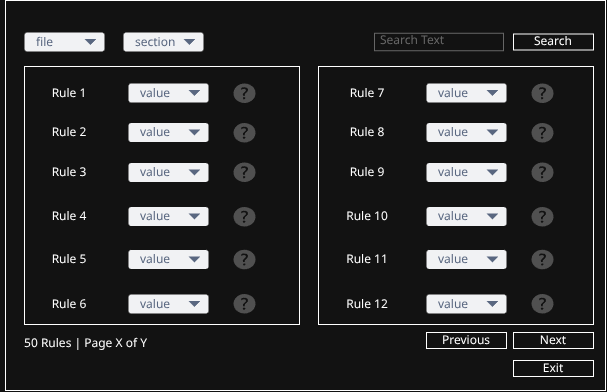

The diagram above was exported from draw.io. Its source (the exported page's mxGraphModel, read from the mxfile embedded in the PNG):
<mxGraphModel dx="1008" dy="637" grid="0" gridSize="10" guides="1" tooltips="1" connect="1" arrows="1" fold="1" page="0" pageScale="1" pageWidth="827" pageHeight="1169" math="0" shadow="0">
  <root>
    <mxCell id="0" />
    <mxCell id="1" parent="0" />
    <mxCell id="0wlRL7khhGFRm-bKvk1x-1" parent="1" style="rounded=0;whiteSpace=wrap;html=1;" value="" vertex="1">
      <mxGeometry height="390" width="600" x="-131" y="250" as="geometry" />
    </mxCell>
    <mxCell id="0wlRL7khhGFRm-bKvk1x-23" parent="1" style="rounded=0;whiteSpace=wrap;html=1;" value="" vertex="1">
      <mxGeometry height="258" width="275" x="-112" y="316" as="geometry" />
    </mxCell>
    <mxCell id="0wlRL7khhGFRm-bKvk1x-2" parent="1" style="rounded=0;whiteSpace=wrap;html=1;fontSize=12;" value="Exit" vertex="1">
      <mxGeometry height="16" width="80" x="377" y="610" as="geometry" />
    </mxCell>
    <mxCell id="0wlRL7khhGFRm-bKvk1x-3" parent="1" style="rounded=1;fillColor=#F1F2F4;strokeColor=none;html=1;whiteSpace=wrap;fontColor=#596780;align=left;fontSize=12;spacingLeft=10;sketch=0;" value="file" vertex="1">
      <mxGeometry height="19" width="80" x="-112" y="282" as="geometry" />
    </mxCell>
    <mxCell id="0wlRL7khhGFRm-bKvk1x-4" parent="0wlRL7khhGFRm-bKvk1x-3" style="shape=triangle;direction=south;fillColor=#596780;strokeColor=none;html=1;sketch=0;" value="" vertex="1">
      <mxGeometry height="6" relative="1" width="12" x="1" y="0.5" as="geometry">
        <mxPoint x="-20" y="-3" as="offset" />
      </mxGeometry>
    </mxCell>
    <mxCell id="0wlRL7khhGFRm-bKvk1x-5" parent="1" style="rounded=1;fillColor=#F1F2F4;strokeColor=none;html=1;whiteSpace=wrap;fontColor=#596780;align=left;fontSize=12;spacingLeft=10;sketch=0;" value="section" vertex="1">
      <mxGeometry height="19" width="80" x="-13" y="282" as="geometry" />
    </mxCell>
    <mxCell id="0wlRL7khhGFRm-bKvk1x-6" parent="0wlRL7khhGFRm-bKvk1x-5" style="shape=triangle;direction=south;fillColor=#596780;strokeColor=none;html=1;sketch=0;" value="" vertex="1">
      <mxGeometry height="6" relative="1" width="12" x="1" y="0.5" as="geometry">
        <mxPoint x="-20" y="-3" as="offset" />
      </mxGeometry>
    </mxCell>
    <mxCell id="0wlRL7khhGFRm-bKvk1x-7" parent="1" style="rounded=1;fillColor=#F1F2F4;strokeColor=none;html=1;whiteSpace=wrap;fontColor=#596780;align=left;fontSize=12;spacingLeft=10;sketch=0;" value="value" vertex="1">
      <mxGeometry height="19" width="80" x="-8" y="333" as="geometry" />
    </mxCell>
    <mxCell id="0wlRL7khhGFRm-bKvk1x-8" parent="0wlRL7khhGFRm-bKvk1x-7" style="shape=triangle;direction=south;fillColor=#596780;strokeColor=none;html=1;sketch=0;" value="" vertex="1">
      <mxGeometry height="6" relative="1" width="12" x="1" y="0.5" as="geometry">
        <mxPoint x="-20" y="-3" as="offset" />
      </mxGeometry>
    </mxCell>
    <mxCell id="0wlRL7khhGFRm-bKvk1x-9" parent="1" style="text;html=1;whiteSpace=wrap;strokeColor=none;fillColor=none;align=center;verticalAlign=middle;rounded=0;fontSize=12;" value="Rule 1" vertex="1">
      <mxGeometry height="30" width="60" x="-97" y="328" as="geometry" />
    </mxCell>
    <mxCell id="0wlRL7khhGFRm-bKvk1x-10" parent="1" style="text;html=1;whiteSpace=wrap;strokeColor=none;fillColor=none;align=center;verticalAlign=middle;rounded=0;fontSize=12;" value="Rule 2" vertex="1">
      <mxGeometry height="30" width="60" x="-97" y="367" as="geometry" />
    </mxCell>
    <mxCell id="0wlRL7khhGFRm-bKvk1x-11" parent="1" style="text;html=1;whiteSpace=wrap;strokeColor=none;fillColor=none;align=center;verticalAlign=middle;rounded=0;fontSize=12;" value="Rule 3" vertex="1">
      <mxGeometry height="30" width="60" x="-97" y="407" as="geometry" />
    </mxCell>
    <mxCell id="0wlRL7khhGFRm-bKvk1x-12" parent="1" style="text;html=1;whiteSpace=wrap;strokeColor=none;fillColor=none;align=center;verticalAlign=middle;rounded=0;fontSize=12;" value="Rule 4" vertex="1">
      <mxGeometry height="30" width="60" x="-97" y="451" as="geometry" />
    </mxCell>
    <mxCell id="0wlRL7khhGFRm-bKvk1x-13" parent="1" style="text;html=1;whiteSpace=wrap;strokeColor=none;fillColor=none;align=center;verticalAlign=middle;rounded=0;fontSize=12;" value="Rule 5" vertex="1">
      <mxGeometry height="30" width="60" x="-97" y="494" as="geometry" />
    </mxCell>
    <mxCell id="0wlRL7khhGFRm-bKvk1x-15" parent="1" style="rounded=1;fillColor=#F1F2F4;strokeColor=none;html=1;whiteSpace=wrap;fontColor=#596780;align=left;fontSize=12;spacingLeft=10;sketch=0;" value="value" vertex="1">
      <mxGeometry height="19" width="80" x="-8" y="372.5" as="geometry" />
    </mxCell>
    <mxCell id="0wlRL7khhGFRm-bKvk1x-16" parent="0wlRL7khhGFRm-bKvk1x-15" style="shape=triangle;direction=south;fillColor=#596780;strokeColor=none;html=1;sketch=0;" value="" vertex="1">
      <mxGeometry height="6" relative="1" width="12" x="1" y="0.5" as="geometry">
        <mxPoint x="-20" y="-3" as="offset" />
      </mxGeometry>
    </mxCell>
    <mxCell id="0wlRL7khhGFRm-bKvk1x-17" parent="1" style="rounded=1;fillColor=#F1F2F4;strokeColor=none;html=1;whiteSpace=wrap;fontColor=#596780;align=left;fontSize=12;spacingLeft=10;sketch=0;" value="value" vertex="1">
      <mxGeometry height="19" width="80" x="-8" y="412.5" as="geometry" />
    </mxCell>
    <mxCell id="0wlRL7khhGFRm-bKvk1x-18" parent="0wlRL7khhGFRm-bKvk1x-17" style="shape=triangle;direction=south;fillColor=#596780;strokeColor=none;html=1;sketch=0;" value="" vertex="1">
      <mxGeometry height="6" relative="1" width="12" x="1" y="0.5" as="geometry">
        <mxPoint x="-20" y="-3" as="offset" />
      </mxGeometry>
    </mxCell>
    <mxCell id="0wlRL7khhGFRm-bKvk1x-19" parent="1" style="rounded=1;fillColor=#F1F2F4;strokeColor=none;html=1;whiteSpace=wrap;fontColor=#596780;align=left;fontSize=12;spacingLeft=10;sketch=0;" value="value" vertex="1">
      <mxGeometry height="19" width="80" x="-8" y="456.5" as="geometry" />
    </mxCell>
    <mxCell id="0wlRL7khhGFRm-bKvk1x-20" parent="0wlRL7khhGFRm-bKvk1x-19" style="shape=triangle;direction=south;fillColor=#596780;strokeColor=none;html=1;sketch=0;" value="" vertex="1">
      <mxGeometry height="6" relative="1" width="12" x="1" y="0.5" as="geometry">
        <mxPoint x="-20" y="-3" as="offset" />
      </mxGeometry>
    </mxCell>
    <mxCell id="0wlRL7khhGFRm-bKvk1x-21" parent="1" style="rounded=1;fillColor=#F1F2F4;strokeColor=none;html=1;whiteSpace=wrap;fontColor=#596780;align=left;fontSize=12;spacingLeft=10;sketch=0;" value="value" vertex="1">
      <mxGeometry height="19" width="80" x="-8" y="499.5" as="geometry" />
    </mxCell>
    <mxCell id="0wlRL7khhGFRm-bKvk1x-22" parent="0wlRL7khhGFRm-bKvk1x-21" style="shape=triangle;direction=south;fillColor=#596780;strokeColor=none;html=1;sketch=0;" value="" vertex="1">
      <mxGeometry height="6" relative="1" width="12" x="1" y="0.5" as="geometry">
        <mxPoint x="-20" y="-3" as="offset" />
      </mxGeometry>
    </mxCell>
    <mxCell id="0wlRL7khhGFRm-bKvk1x-24" parent="1" style="text;html=1;whiteSpace=wrap;strokeColor=none;fillColor=none;align=center;verticalAlign=middle;rounded=0;fontSize=12;" value="Rule 6" vertex="1">
      <mxGeometry height="30" width="60" x="-97" y="538.5" as="geometry" />
    </mxCell>
    <mxCell id="0wlRL7khhGFRm-bKvk1x-25" parent="1" style="rounded=1;fillColor=#F1F2F4;strokeColor=none;html=1;whiteSpace=wrap;fontColor=#596780;align=left;fontSize=12;spacingLeft=10;sketch=0;" value="value" vertex="1">
      <mxGeometry height="19" width="80" x="-8" y="544" as="geometry" />
    </mxCell>
    <mxCell id="0wlRL7khhGFRm-bKvk1x-26" parent="0wlRL7khhGFRm-bKvk1x-25" style="shape=triangle;direction=south;fillColor=#596780;strokeColor=none;html=1;sketch=0;" value="" vertex="1">
      <mxGeometry height="6" relative="1" width="12" x="1" y="0.5" as="geometry">
        <mxPoint x="-20" y="-3" as="offset" />
      </mxGeometry>
    </mxCell>
    <mxCell id="0wlRL7khhGFRm-bKvk1x-47" parent="1" style="sketch=0;pointerEvents=1;shadow=0;dashed=0;html=1;strokeColor=none;fillColor=#505050;labelPosition=center;verticalLabelPosition=bottom;verticalAlign=top;outlineConnect=0;align=center;shape=mxgraph.office.concepts.help;" value="" vertex="1">
      <mxGeometry height="19.5" width="22" x="97" y="333" as="geometry" />
    </mxCell>
    <mxCell id="0wlRL7khhGFRm-bKvk1x-48" parent="1" style="sketch=0;pointerEvents=1;shadow=0;dashed=0;html=1;strokeColor=none;fillColor=#505050;labelPosition=center;verticalLabelPosition=bottom;verticalAlign=top;outlineConnect=0;align=center;shape=mxgraph.office.concepts.help;" value="" vertex="1">
      <mxGeometry height="19.5" width="22" x="97" y="372.5" as="geometry" />
    </mxCell>
    <mxCell id="0wlRL7khhGFRm-bKvk1x-49" parent="1" style="sketch=0;pointerEvents=1;shadow=0;dashed=0;html=1;strokeColor=none;fillColor=#505050;labelPosition=center;verticalLabelPosition=bottom;verticalAlign=top;outlineConnect=0;align=center;shape=mxgraph.office.concepts.help;" value="" vertex="1">
      <mxGeometry height="19.5" width="22" x="97" y="412" as="geometry" />
    </mxCell>
    <mxCell id="0wlRL7khhGFRm-bKvk1x-50" parent="1" style="sketch=0;pointerEvents=1;shadow=0;dashed=0;html=1;strokeColor=none;fillColor=#505050;labelPosition=center;verticalLabelPosition=bottom;verticalAlign=top;outlineConnect=0;align=center;shape=mxgraph.office.concepts.help;" value="" vertex="1">
      <mxGeometry height="19.5" width="22" x="97" y="456.5" as="geometry" />
    </mxCell>
    <mxCell id="0wlRL7khhGFRm-bKvk1x-51" parent="1" style="sketch=0;pointerEvents=1;shadow=0;dashed=0;html=1;strokeColor=none;fillColor=#505050;labelPosition=center;verticalLabelPosition=bottom;verticalAlign=top;outlineConnect=0;align=center;shape=mxgraph.office.concepts.help;" value="" vertex="1">
      <mxGeometry height="19.5" width="22" x="97" y="499.25" as="geometry" />
    </mxCell>
    <mxCell id="0wlRL7khhGFRm-bKvk1x-52" parent="1" style="sketch=0;pointerEvents=1;shadow=0;dashed=0;html=1;strokeColor=none;fillColor=#505050;labelPosition=center;verticalLabelPosition=bottom;verticalAlign=top;outlineConnect=0;align=center;shape=mxgraph.office.concepts.help;" value="" vertex="1">
      <mxGeometry height="19.5" width="22" x="97" y="543.5" as="geometry" />
    </mxCell>
    <mxCell id="0wlRL7khhGFRm-bKvk1x-53" parent="1" style="rounded=0;whiteSpace=wrap;html=1;" value="" vertex="1">
      <mxGeometry height="258" width="275" x="182" y="316" as="geometry" />
    </mxCell>
    <mxCell id="0wlRL7khhGFRm-bKvk1x-54" parent="1" style="rounded=1;fillColor=#F1F2F4;strokeColor=none;html=1;whiteSpace=wrap;fontColor=#596780;align=left;fontSize=12;spacingLeft=10;sketch=0;" value="value" vertex="1">
      <mxGeometry height="19" width="80" x="290" y="333" as="geometry" />
    </mxCell>
    <mxCell id="0wlRL7khhGFRm-bKvk1x-55" parent="0wlRL7khhGFRm-bKvk1x-54" style="shape=triangle;direction=south;fillColor=#596780;strokeColor=none;html=1;sketch=0;" value="" vertex="1">
      <mxGeometry height="6" relative="1" width="12" x="1" y="0.5" as="geometry">
        <mxPoint x="-20" y="-3" as="offset" />
      </mxGeometry>
    </mxCell>
    <mxCell id="0wlRL7khhGFRm-bKvk1x-56" parent="1" style="text;html=1;whiteSpace=wrap;strokeColor=none;fillColor=none;align=center;verticalAlign=middle;rounded=0;fontSize=12;" value="Rule 7" vertex="1">
      <mxGeometry height="30" width="60" x="201" y="328" as="geometry" />
    </mxCell>
    <mxCell id="0wlRL7khhGFRm-bKvk1x-57" parent="1" style="text;html=1;whiteSpace=wrap;strokeColor=none;fillColor=none;align=center;verticalAlign=middle;rounded=0;fontSize=12;" value="Rule 8" vertex="1">
      <mxGeometry height="30" width="60" x="201" y="367" as="geometry" />
    </mxCell>
    <mxCell id="0wlRL7khhGFRm-bKvk1x-58" parent="1" style="text;html=1;whiteSpace=wrap;strokeColor=none;fillColor=none;align=center;verticalAlign=middle;rounded=0;fontSize=12;" value="Rule 9" vertex="1">
      <mxGeometry height="30" width="60" x="201" y="407" as="geometry" />
    </mxCell>
    <mxCell id="0wlRL7khhGFRm-bKvk1x-59" parent="1" style="text;html=1;whiteSpace=wrap;strokeColor=none;fillColor=none;align=center;verticalAlign=middle;rounded=0;fontSize=12;" value="Rule 10" vertex="1">
      <mxGeometry height="30" width="60" x="201" y="451" as="geometry" />
    </mxCell>
    <mxCell id="0wlRL7khhGFRm-bKvk1x-60" parent="1" style="text;html=1;whiteSpace=wrap;strokeColor=none;fillColor=none;align=center;verticalAlign=middle;rounded=0;fontSize=12;" value="Rule 11" vertex="1">
      <mxGeometry height="30" width="60" x="201" y="494" as="geometry" />
    </mxCell>
    <mxCell id="0wlRL7khhGFRm-bKvk1x-61" parent="1" style="rounded=1;fillColor=#F1F2F4;strokeColor=none;html=1;whiteSpace=wrap;fontColor=#596780;align=left;fontSize=12;spacingLeft=10;sketch=0;" value="value" vertex="1">
      <mxGeometry height="19" width="80" x="290" y="372.5" as="geometry" />
    </mxCell>
    <mxCell id="0wlRL7khhGFRm-bKvk1x-62" parent="0wlRL7khhGFRm-bKvk1x-61" style="shape=triangle;direction=south;fillColor=#596780;strokeColor=none;html=1;sketch=0;" value="" vertex="1">
      <mxGeometry height="6" relative="1" width="12" x="1" y="0.5" as="geometry">
        <mxPoint x="-20" y="-3" as="offset" />
      </mxGeometry>
    </mxCell>
    <mxCell id="0wlRL7khhGFRm-bKvk1x-63" parent="1" style="rounded=1;fillColor=#F1F2F4;strokeColor=none;html=1;whiteSpace=wrap;fontColor=#596780;align=left;fontSize=12;spacingLeft=10;sketch=0;" value="value" vertex="1">
      <mxGeometry height="19" width="80" x="290" y="412.5" as="geometry" />
    </mxCell>
    <mxCell id="0wlRL7khhGFRm-bKvk1x-64" parent="0wlRL7khhGFRm-bKvk1x-63" style="shape=triangle;direction=south;fillColor=#596780;strokeColor=none;html=1;sketch=0;" value="" vertex="1">
      <mxGeometry height="6" relative="1" width="12" x="1" y="0.5" as="geometry">
        <mxPoint x="-20" y="-3" as="offset" />
      </mxGeometry>
    </mxCell>
    <mxCell id="0wlRL7khhGFRm-bKvk1x-65" parent="1" style="rounded=1;fillColor=#F1F2F4;strokeColor=none;html=1;whiteSpace=wrap;fontColor=#596780;align=left;fontSize=12;spacingLeft=10;sketch=0;" value="value" vertex="1">
      <mxGeometry height="19" width="80" x="290" y="456.5" as="geometry" />
    </mxCell>
    <mxCell id="0wlRL7khhGFRm-bKvk1x-66" parent="0wlRL7khhGFRm-bKvk1x-65" style="shape=triangle;direction=south;fillColor=#596780;strokeColor=none;html=1;sketch=0;" value="" vertex="1">
      <mxGeometry height="6" relative="1" width="12" x="1" y="0.5" as="geometry">
        <mxPoint x="-20" y="-3" as="offset" />
      </mxGeometry>
    </mxCell>
    <mxCell id="0wlRL7khhGFRm-bKvk1x-67" parent="1" style="rounded=1;fillColor=#F1F2F4;strokeColor=none;html=1;whiteSpace=wrap;fontColor=#596780;align=left;fontSize=12;spacingLeft=10;sketch=0;" value="value" vertex="1">
      <mxGeometry height="19" width="80" x="290" y="499.5" as="geometry" />
    </mxCell>
    <mxCell id="0wlRL7khhGFRm-bKvk1x-68" parent="0wlRL7khhGFRm-bKvk1x-67" style="shape=triangle;direction=south;fillColor=#596780;strokeColor=none;html=1;sketch=0;" value="" vertex="1">
      <mxGeometry height="6" relative="1" width="12" x="1" y="0.5" as="geometry">
        <mxPoint x="-20" y="-3" as="offset" />
      </mxGeometry>
    </mxCell>
    <mxCell id="0wlRL7khhGFRm-bKvk1x-69" parent="1" style="text;html=1;whiteSpace=wrap;strokeColor=none;fillColor=none;align=center;verticalAlign=middle;rounded=0;fontSize=12;" value="Rule 12" vertex="1">
      <mxGeometry height="30" width="60" x="201" y="538.5" as="geometry" />
    </mxCell>
    <mxCell id="0wlRL7khhGFRm-bKvk1x-70" parent="1" style="rounded=1;fillColor=#F1F2F4;strokeColor=none;html=1;whiteSpace=wrap;fontColor=#596780;align=left;fontSize=12;spacingLeft=10;sketch=0;" value="value" vertex="1">
      <mxGeometry height="19" width="80" x="290" y="544" as="geometry" />
    </mxCell>
    <mxCell id="0wlRL7khhGFRm-bKvk1x-71" parent="0wlRL7khhGFRm-bKvk1x-70" style="shape=triangle;direction=south;fillColor=#596780;strokeColor=none;html=1;sketch=0;" value="" vertex="1">
      <mxGeometry height="6" relative="1" width="12" x="1" y="0.5" as="geometry">
        <mxPoint x="-20" y="-3" as="offset" />
      </mxGeometry>
    </mxCell>
    <mxCell id="0wlRL7khhGFRm-bKvk1x-72" parent="1" style="sketch=0;pointerEvents=1;shadow=0;dashed=0;html=1;strokeColor=none;fillColor=#505050;labelPosition=center;verticalLabelPosition=bottom;verticalAlign=top;outlineConnect=0;align=center;shape=mxgraph.office.concepts.help;" value="" vertex="1">
      <mxGeometry height="19.5" width="22" x="395" y="333" as="geometry" />
    </mxCell>
    <mxCell id="0wlRL7khhGFRm-bKvk1x-73" parent="1" style="sketch=0;pointerEvents=1;shadow=0;dashed=0;html=1;strokeColor=none;fillColor=#505050;labelPosition=center;verticalLabelPosition=bottom;verticalAlign=top;outlineConnect=0;align=center;shape=mxgraph.office.concepts.help;" value="" vertex="1">
      <mxGeometry height="19.5" width="22" x="395" y="372.5" as="geometry" />
    </mxCell>
    <mxCell id="0wlRL7khhGFRm-bKvk1x-74" parent="1" style="sketch=0;pointerEvents=1;shadow=0;dashed=0;html=1;strokeColor=none;fillColor=#505050;labelPosition=center;verticalLabelPosition=bottom;verticalAlign=top;outlineConnect=0;align=center;shape=mxgraph.office.concepts.help;" value="" vertex="1">
      <mxGeometry height="19.5" width="22" x="395" y="412" as="geometry" />
    </mxCell>
    <mxCell id="0wlRL7khhGFRm-bKvk1x-75" parent="1" style="sketch=0;pointerEvents=1;shadow=0;dashed=0;html=1;strokeColor=none;fillColor=#505050;labelPosition=center;verticalLabelPosition=bottom;verticalAlign=top;outlineConnect=0;align=center;shape=mxgraph.office.concepts.help;" value="" vertex="1">
      <mxGeometry height="19.5" width="22" x="395" y="456.5" as="geometry" />
    </mxCell>
    <mxCell id="0wlRL7khhGFRm-bKvk1x-76" parent="1" style="sketch=0;pointerEvents=1;shadow=0;dashed=0;html=1;strokeColor=none;fillColor=#505050;labelPosition=center;verticalLabelPosition=bottom;verticalAlign=top;outlineConnect=0;align=center;shape=mxgraph.office.concepts.help;" value="" vertex="1">
      <mxGeometry height="19.5" width="22" x="395" y="499.25" as="geometry" />
    </mxCell>
    <mxCell id="0wlRL7khhGFRm-bKvk1x-77" parent="1" style="sketch=0;pointerEvents=1;shadow=0;dashed=0;html=1;strokeColor=none;fillColor=#505050;labelPosition=center;verticalLabelPosition=bottom;verticalAlign=top;outlineConnect=0;align=center;shape=mxgraph.office.concepts.help;" value="" vertex="1">
      <mxGeometry height="19.5" width="22" x="395" y="543.5" as="geometry" />
    </mxCell>
    <mxCell id="0wlRL7khhGFRm-bKvk1x-83" parent="1" style="rounded=0;whiteSpace=wrap;html=1;fontSize=12;" value="Next" vertex="1">
      <mxGeometry height="16" width="80" x="377" y="582" as="geometry" />
    </mxCell>
    <mxCell id="0wlRL7khhGFRm-bKvk1x-84" parent="1" style="rounded=0;whiteSpace=wrap;html=1;fontSize=12;" value="Previous" vertex="1">
      <mxGeometry height="16" width="80" x="290" y="582" as="geometry" />
    </mxCell>
    <mxCell id="0wlRL7khhGFRm-bKvk1x-85" parent="1" style="text;html=1;whiteSpace=wrap;strokeColor=none;fillColor=none;align=center;verticalAlign=middle;rounded=0;" value="50 Rules | Page X of Y" vertex="1">
      <mxGeometry height="30" width="173" x="-137" y="578" as="geometry" />
    </mxCell>
    <mxCell id="0wlRL7khhGFRm-bKvk1x-86" parent="1" style="strokeWidth=1;shadow=0;dashed=0;align=center;html=1;shape=mxgraph.mockup.text.textBox;fontColor=#666666;align=left;fontSize=12;spacingLeft=4;spacingTop=-3;whiteSpace=wrap;strokeColor=#666666;mainText=" value="Search Text" vertex="1">
      <mxGeometry height="17.5" width="129" x="238" y="282.75" as="geometry" />
    </mxCell>
    <mxCell id="0wlRL7khhGFRm-bKvk1x-87" parent="1" style="rounded=0;whiteSpace=wrap;html=1;fontSize=12;" value="Search" vertex="1">
      <mxGeometry height="16" width="80" x="377" y="283.5" as="geometry" />
    </mxCell>
  </root>
</mxGraphModel>